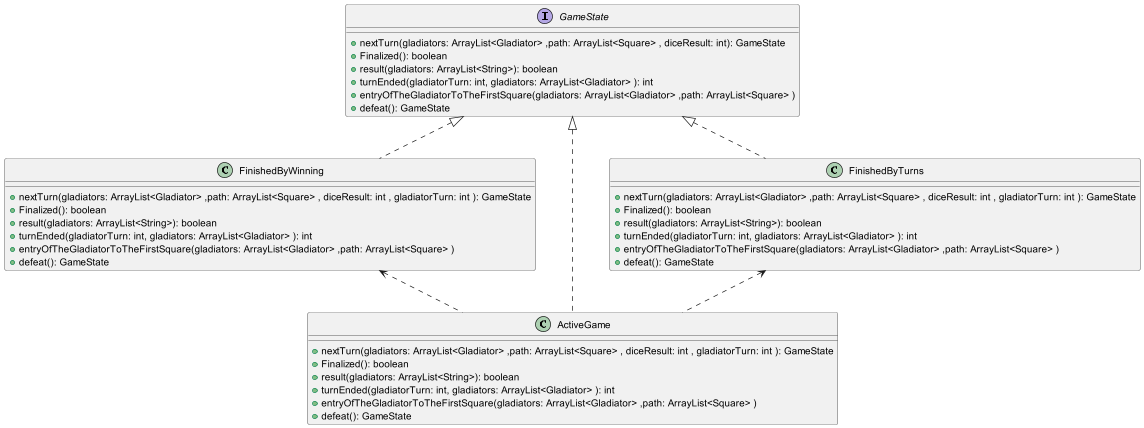

The diagram above was rendered by PlantUML. Its source (embedded in the PNG):
@startuml
!include ActiveGame.plantuml
!include FinishedByWinning.plantuml
!include FinishedByTurns.plantuml
!include GameState.plantuml
GameState <|. FinishedByWinning
GameState <|.. FinishedByTurns
GameState <|... ActiveGame
FinishedByTurns <.. ActiveGame
FinishedByWinning <.. ActiveGame
@enduml